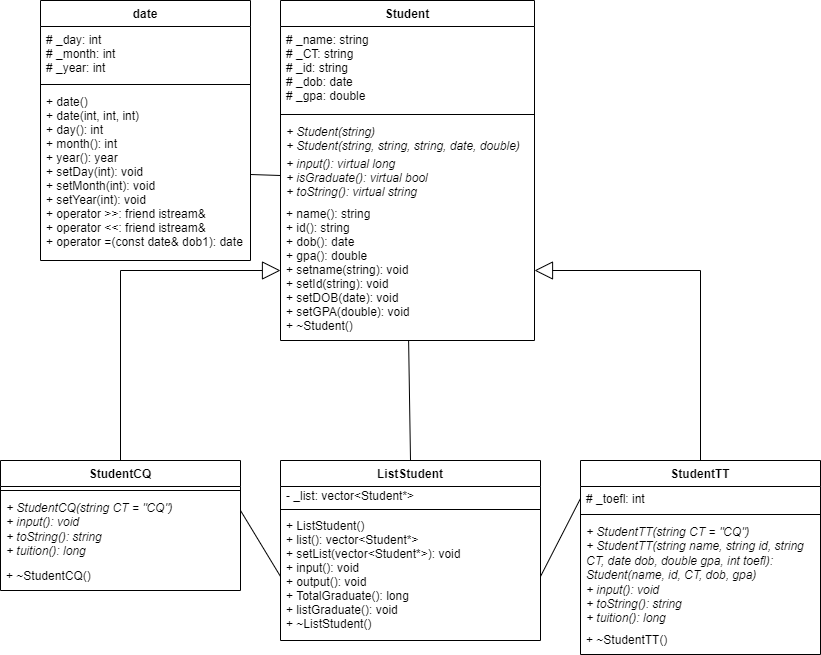

The diagram above was exported from draw.io. Its source (the exported page's mxGraphModel, read from the mxfile embedded in the PNG):
<mxGraphModel dx="1038" dy="571" grid="1" gridSize="10" guides="1" tooltips="1" connect="1" arrows="1" fold="1" page="1" pageScale="1" pageWidth="827" pageHeight="1169" math="0" shadow="0">
  <root>
    <mxCell id="WIyWlLk6GJQsqaUBKTNV-0" />
    <mxCell id="WIyWlLk6GJQsqaUBKTNV-1" parent="WIyWlLk6GJQsqaUBKTNV-0" />
    <mxCell id="US4L48N4d1OstHUWvpTH-1" value="Student" style="swimlane;fontStyle=1;align=center;verticalAlign=top;childLayout=stackLayout;horizontal=1;startSize=26;horizontalStack=0;resizeParent=1;resizeParentMax=0;resizeLast=0;collapsible=1;marginBottom=0;" parent="WIyWlLk6GJQsqaUBKTNV-1" vertex="1">
      <mxGeometry x="280" y="40" width="254" height="340" as="geometry" />
    </mxCell>
    <mxCell id="US4L48N4d1OstHUWvpTH-2" value="# _name: string&#10;# _CT: string&#10;# _id: string&#10;# _dob: date&#10;# _gpa: double " style="text;strokeColor=none;fillColor=none;align=left;verticalAlign=top;spacingLeft=4;spacingRight=4;overflow=hidden;rotatable=0;points=[[0,0.5],[1,0.5]];portConstraint=eastwest;" parent="US4L48N4d1OstHUWvpTH-1" vertex="1">
      <mxGeometry y="26" width="254" height="84" as="geometry" />
    </mxCell>
    <mxCell id="US4L48N4d1OstHUWvpTH-3" value="" style="line;strokeWidth=1;fillColor=none;align=left;verticalAlign=middle;spacingTop=-1;spacingLeft=3;spacingRight=3;rotatable=0;labelPosition=right;points=[];portConstraint=eastwest;" parent="US4L48N4d1OstHUWvpTH-1" vertex="1">
      <mxGeometry y="110" width="254" height="8" as="geometry" />
    </mxCell>
    <mxCell id="kzkARUZ87KIB8kdMlcVr-3" value="+ Student(string)&#10;+ Student(string, string, string, date, double)" style="text;strokeColor=none;fillColor=none;align=left;verticalAlign=top;spacingLeft=4;spacingRight=4;overflow=hidden;rotatable=0;points=[[0,0.5],[1,0.5]];portConstraint=eastwest;fontStyle=2;spacing=2;" vertex="1" parent="US4L48N4d1OstHUWvpTH-1">
      <mxGeometry y="118" width="254" height="32" as="geometry" />
    </mxCell>
    <mxCell id="kzkARUZ87KIB8kdMlcVr-4" value="+ input(): virtual long&#10;+ isGraduate(): virtual bool&#10;+ toString(): virtual string" style="text;strokeColor=none;fillColor=none;align=left;verticalAlign=top;spacingLeft=4;spacingRight=4;overflow=hidden;rotatable=0;points=[[0,0.5],[1,0.5]];portConstraint=eastwest;fontStyle=2;spacing=2;" vertex="1" parent="US4L48N4d1OstHUWvpTH-1">
      <mxGeometry y="150" width="254" height="50" as="geometry" />
    </mxCell>
    <mxCell id="US4L48N4d1OstHUWvpTH-4" value="+ name(): string&#10;+ id(): string&#10;+ dob(): date&#10;+ gpa(): double&#10;+ setname(string): void&#10;+ setId(string): void&#10;+ setDOB(date): void&#10;+ setGPA(double): void&#10;+ ~Student()" style="text;strokeColor=none;fillColor=none;align=left;verticalAlign=top;spacingLeft=4;spacingRight=4;overflow=hidden;rotatable=0;points=[[0,0.5],[1,0.5]];portConstraint=eastwest;" parent="US4L48N4d1OstHUWvpTH-1" vertex="1">
      <mxGeometry y="200" width="254" height="140" as="geometry" />
    </mxCell>
    <mxCell id="US4L48N4d1OstHUWvpTH-5" value="StudentCQ" style="swimlane;fontStyle=1;align=center;verticalAlign=top;childLayout=stackLayout;horizontal=1;startSize=26;horizontalStack=0;resizeParent=1;resizeParentMax=0;resizeLast=0;collapsible=1;marginBottom=0;" parent="WIyWlLk6GJQsqaUBKTNV-1" vertex="1">
      <mxGeometry y="500" width="240" height="130" as="geometry" />
    </mxCell>
    <mxCell id="US4L48N4d1OstHUWvpTH-7" value="" style="line;strokeWidth=1;fillColor=none;align=left;verticalAlign=middle;spacingTop=-1;spacingLeft=3;spacingRight=3;rotatable=0;labelPosition=right;points=[];portConstraint=eastwest;" parent="US4L48N4d1OstHUWvpTH-5" vertex="1">
      <mxGeometry y="26" width="240" height="8" as="geometry" />
    </mxCell>
    <mxCell id="kzkARUZ87KIB8kdMlcVr-15" value="" style="endArrow=none;html=1;rounded=0;exitX=0;exitY=0.5;exitDx=0;exitDy=0;" edge="1" parent="US4L48N4d1OstHUWvpTH-5" source="kzkARUZ87KIB8kdMlcVr-8">
      <mxGeometry width="50" height="50" relative="1" as="geometry">
        <mxPoint x="250" y="360" as="sourcePoint" />
        <mxPoint x="240" y="50" as="targetPoint" />
        <Array as="points" />
      </mxGeometry>
    </mxCell>
    <mxCell id="US4L48N4d1OstHUWvpTH-8" value="+ StudentCQ(string CT = &quot;CQ&quot;)&#10;+ input(): void&#10;+ toString(): string&#10;+ tuition(): long" style="text;strokeColor=none;fillColor=none;align=left;verticalAlign=top;spacingLeft=4;spacingRight=4;overflow=hidden;rotatable=0;points=[[0,0.5],[1,0.5]];portConstraint=eastwest;whiteSpace=wrap;fontStyle=2" parent="US4L48N4d1OstHUWvpTH-5" vertex="1">
      <mxGeometry y="34" width="240" height="66" as="geometry" />
    </mxCell>
    <mxCell id="kzkARUZ87KIB8kdMlcVr-19" value="+ ~StudentCQ()" style="text;strokeColor=none;fillColor=none;align=left;verticalAlign=middle;spacingLeft=4;spacingRight=4;overflow=hidden;points=[[0,0.5],[1,0.5]];portConstraint=eastwest;rotatable=0;" vertex="1" parent="US4L48N4d1OstHUWvpTH-5">
      <mxGeometry y="100" width="240" height="30" as="geometry" />
    </mxCell>
    <mxCell id="US4L48N4d1OstHUWvpTH-9" value="" style="endArrow=block;endSize=16;endFill=0;html=1;rounded=0;exitX=0.5;exitY=0;exitDx=0;exitDy=0;entryX=0;entryY=0.5;entryDx=0;entryDy=0;" parent="WIyWlLk6GJQsqaUBKTNV-1" source="US4L48N4d1OstHUWvpTH-5" target="US4L48N4d1OstHUWvpTH-4" edge="1">
      <mxGeometry width="160" relative="1" as="geometry">
        <mxPoint x="330" y="600" as="sourcePoint" />
        <mxPoint x="300" y="210" as="targetPoint" />
        <Array as="points">
          <mxPoint x="120" y="310" />
        </Array>
      </mxGeometry>
    </mxCell>
    <mxCell id="kzkARUZ87KIB8kdMlcVr-0" value="StudentTT" style="swimlane;fontStyle=1;align=center;verticalAlign=top;childLayout=stackLayout;horizontal=1;startSize=26;horizontalStack=0;resizeParent=1;resizeParentMax=0;resizeLast=0;collapsible=1;marginBottom=0;" vertex="1" parent="WIyWlLk6GJQsqaUBKTNV-1">
      <mxGeometry x="580" y="500" width="240" height="194" as="geometry" />
    </mxCell>
    <mxCell id="kzkARUZ87KIB8kdMlcVr-26" value="# _toefl: int" style="text;strokeColor=none;fillColor=none;align=left;verticalAlign=middle;spacingLeft=4;spacingRight=4;overflow=hidden;points=[[0,0.5],[1,0.5]];portConstraint=eastwest;rotatable=0;" vertex="1" parent="kzkARUZ87KIB8kdMlcVr-0">
      <mxGeometry y="26" width="240" height="24" as="geometry" />
    </mxCell>
    <mxCell id="kzkARUZ87KIB8kdMlcVr-1" value="" style="line;strokeWidth=1;fillColor=none;align=left;verticalAlign=middle;spacingTop=-1;spacingLeft=3;spacingRight=3;rotatable=0;labelPosition=right;points=[];portConstraint=eastwest;" vertex="1" parent="kzkARUZ87KIB8kdMlcVr-0">
      <mxGeometry y="50" width="240" height="8" as="geometry" />
    </mxCell>
    <mxCell id="kzkARUZ87KIB8kdMlcVr-2" value="+ StudentTT(string CT = &quot;CQ&quot;)&#10;+ StudentTT(string name, string id, string CT, date dob, double gpa, int toefl): Student(name, id, CT, dob, gpa)&#10;+ input(): void&#10;+ toString(): string&#10;+ tuition(): long" style="text;strokeColor=none;fillColor=none;align=left;verticalAlign=top;spacingLeft=4;spacingRight=4;overflow=hidden;rotatable=0;points=[[0,0.5],[1,0.5]];portConstraint=eastwest;fontStyle=2;whiteSpace=wrap;" vertex="1" parent="kzkARUZ87KIB8kdMlcVr-0">
      <mxGeometry y="58" width="240" height="106" as="geometry" />
    </mxCell>
    <mxCell id="kzkARUZ87KIB8kdMlcVr-20" value="+ ~StudentTT()" style="text;strokeColor=none;fillColor=none;align=left;verticalAlign=middle;spacingLeft=4;spacingRight=4;overflow=hidden;points=[[0,0.5],[1,0.5]];portConstraint=eastwest;rotatable=0;" vertex="1" parent="kzkARUZ87KIB8kdMlcVr-0">
      <mxGeometry y="164" width="240" height="30" as="geometry" />
    </mxCell>
    <mxCell id="kzkARUZ87KIB8kdMlcVr-5" value="" style="endArrow=block;endSize=16;endFill=0;html=1;rounded=0;exitX=0.5;exitY=0;exitDx=0;exitDy=0;entryX=1;entryY=0.5;entryDx=0;entryDy=0;" edge="1" parent="WIyWlLk6GJQsqaUBKTNV-1" source="kzkARUZ87KIB8kdMlcVr-0" target="US4L48N4d1OstHUWvpTH-4">
      <mxGeometry x="0.2" y="14" width="160" relative="1" as="geometry">
        <mxPoint x="716.5" y="500" as="sourcePoint" />
        <mxPoint x="530" y="210" as="targetPoint" />
        <mxPoint as="offset" />
        <Array as="points">
          <mxPoint x="700" y="310" />
        </Array>
      </mxGeometry>
    </mxCell>
    <mxCell id="kzkARUZ87KIB8kdMlcVr-6" value="ListStudent" style="swimlane;fontStyle=1;align=center;verticalAlign=top;childLayout=stackLayout;horizontal=1;startSize=26;horizontalStack=0;resizeParent=1;resizeParentMax=0;resizeLast=0;collapsible=1;marginBottom=0;" vertex="1" parent="WIyWlLk6GJQsqaUBKTNV-1">
      <mxGeometry x="280" y="500" width="260" height="180" as="geometry" />
    </mxCell>
    <mxCell id="kzkARUZ87KIB8kdMlcVr-10" value="- _list: vector&amp;lt;Student*&amp;gt;&lt;div style=&quot;&quot;&gt;&lt;/div&gt;" style="text;html=1;align=left;verticalAlign=middle;resizable=0;points=[];autosize=1;strokeColor=none;fillColor=none;spacingLeft=4;spacingRight=4;" vertex="1" parent="kzkARUZ87KIB8kdMlcVr-6">
      <mxGeometry y="26" width="260" height="20" as="geometry" />
    </mxCell>
    <mxCell id="kzkARUZ87KIB8kdMlcVr-7" value="" style="line;strokeWidth=1;fillColor=none;align=left;verticalAlign=middle;spacingTop=-1;spacingLeft=3;spacingRight=3;rotatable=0;labelPosition=right;points=[];portConstraint=eastwest;" vertex="1" parent="kzkARUZ87KIB8kdMlcVr-6">
      <mxGeometry y="46" width="260" height="6" as="geometry" />
    </mxCell>
    <mxCell id="kzkARUZ87KIB8kdMlcVr-8" value="+ ListStudent()&#10;+ list(): vector&lt;Student*&gt;&#10;+ setList(vector&lt;Student*&gt;): void&#10;+ input(): void&#10;+ output(): void&#10;+ TotalGraduate(): long&#10;+ listGraduate(): void&#10;+ ~ListStudent()" style="text;strokeColor=none;fillColor=none;align=left;verticalAlign=top;spacingLeft=4;spacingRight=4;overflow=hidden;rotatable=0;points=[[0,0.5],[1,0.5]];portConstraint=eastwest;fontStyle=0" vertex="1" parent="kzkARUZ87KIB8kdMlcVr-6">
      <mxGeometry y="52" width="260" height="128" as="geometry" />
    </mxCell>
    <mxCell id="kzkARUZ87KIB8kdMlcVr-16" value="" style="endArrow=none;html=1;rounded=0;exitX=0;exitY=0.5;exitDx=0;exitDy=0;entryX=1;entryY=0.5;entryDx=0;entryDy=0;" edge="1" parent="WIyWlLk6GJQsqaUBKTNV-1" source="kzkARUZ87KIB8kdMlcVr-26" target="kzkARUZ87KIB8kdMlcVr-8">
      <mxGeometry width="50" height="50" relative="1" as="geometry">
        <mxPoint x="588" y="646" as="sourcePoint" />
        <mxPoint x="534" y="585" as="targetPoint" />
        <Array as="points" />
      </mxGeometry>
    </mxCell>
    <mxCell id="kzkARUZ87KIB8kdMlcVr-17" value="" style="endArrow=none;html=1;rounded=0;entryX=0.5;entryY=0;entryDx=0;entryDy=0;" edge="1" parent="WIyWlLk6GJQsqaUBKTNV-1" source="US4L48N4d1OstHUWvpTH-4" target="kzkARUZ87KIB8kdMlcVr-6">
      <mxGeometry width="50" height="50" relative="1" as="geometry">
        <mxPoint x="410" y="390" as="sourcePoint" />
        <mxPoint x="410" y="510" as="targetPoint" />
        <Array as="points" />
      </mxGeometry>
    </mxCell>
    <mxCell id="kzkARUZ87KIB8kdMlcVr-21" value="date" style="swimlane;fontStyle=1;align=center;verticalAlign=top;childLayout=stackLayout;horizontal=1;startSize=26;horizontalStack=0;resizeParent=1;resizeParentMax=0;resizeLast=0;collapsible=1;marginBottom=0;" vertex="1" parent="WIyWlLk6GJQsqaUBKTNV-1">
      <mxGeometry x="40" y="40" width="210" height="260" as="geometry" />
    </mxCell>
    <mxCell id="kzkARUZ87KIB8kdMlcVr-22" value="# _day: int&#10;# _month: int&#10;# _year: int" style="text;strokeColor=none;fillColor=none;align=left;verticalAlign=top;spacingLeft=4;spacingRight=4;overflow=hidden;rotatable=0;points=[[0,0.5],[1,0.5]];portConstraint=eastwest;" vertex="1" parent="kzkARUZ87KIB8kdMlcVr-21">
      <mxGeometry y="26" width="210" height="54" as="geometry" />
    </mxCell>
    <mxCell id="kzkARUZ87KIB8kdMlcVr-23" value="" style="line;strokeWidth=1;fillColor=none;align=left;verticalAlign=middle;spacingTop=-1;spacingLeft=3;spacingRight=3;rotatable=0;labelPosition=right;points=[];portConstraint=eastwest;" vertex="1" parent="kzkARUZ87KIB8kdMlcVr-21">
      <mxGeometry y="80" width="210" height="8" as="geometry" />
    </mxCell>
    <mxCell id="kzkARUZ87KIB8kdMlcVr-24" value="+ date()&#10;+ date(int, int, int)&#10;+ day(): int&#10;+ month(): int&#10;+ year(): year&#10;+ setDay(int): void&#10;+ setMonth(int): void&#10;+ setYear(int): void&#10;+ operator &gt;&gt;: friend istream&amp;&#10;+ operator &lt;&lt;: friend istream&amp;&#10;+ operator =(const date&amp; dob1): date" style="text;strokeColor=none;fillColor=none;align=left;verticalAlign=top;spacingLeft=4;spacingRight=4;overflow=hidden;rotatable=0;points=[[0,0.5],[1,0.5]];portConstraint=eastwest;" vertex="1" parent="kzkARUZ87KIB8kdMlcVr-21">
      <mxGeometry y="88" width="210" height="172" as="geometry" />
    </mxCell>
    <mxCell id="kzkARUZ87KIB8kdMlcVr-25" value="" style="endArrow=none;html=1;rounded=0;entryX=0;entryY=0.5;entryDx=0;entryDy=0;exitX=1;exitY=0.5;exitDx=0;exitDy=0;" edge="1" parent="WIyWlLk6GJQsqaUBKTNV-1" source="kzkARUZ87KIB8kdMlcVr-24" target="kzkARUZ87KIB8kdMlcVr-4">
      <mxGeometry width="50" height="50" relative="1" as="geometry">
        <mxPoint x="260" y="214" as="sourcePoint" />
        <mxPoint x="220" y="270" as="targetPoint" />
      </mxGeometry>
    </mxCell>
  </root>
</mxGraphModel>